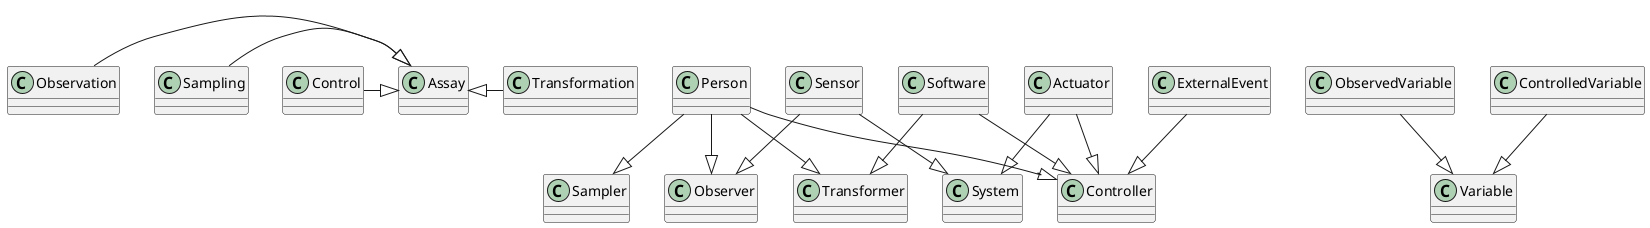

The diagram above was rendered by PlantUML. Its source (embedded in the PNG):
@startuml

Person --|> Observer
Sensor --|> Observer
Software --|> Controller
Person --|> Controller
Actuator --|> Controller
ExternalEvent --|> Controller
Person --|> Sampler
Observation -|> Assay
Transformation -up|> Assay
Sampling -|> Assay
Control -|> Assay
Sensor --|> System
Actuator --|> System
Person --|> Transformer
Software --|> Transformer
ObservedVariable --|> Variable
ControlledVariable --|> Variable

@enduml